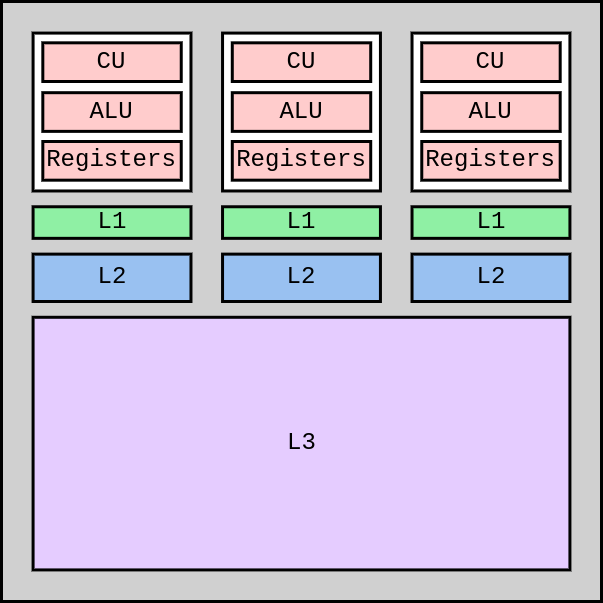

The diagram above was exported from draw.io. Its source (the exported page's mxGraphModel, read from the mxfile embedded in the PNG):
<mxGraphModel dx="2056" dy="1218" grid="1" gridSize="10" guides="1" tooltips="1" connect="1" arrows="1" fold="1" page="1" pageScale="1" pageWidth="850" pageHeight="1100" math="0" shadow="0">
  <root>
    <mxCell id="0" />
    <mxCell id="1" parent="0" />
    <mxCell id="-cntTJ3TW4yOcXrFvQFZ-1" value="" style="group" parent="1" vertex="1" connectable="0">
      <mxGeometry x="140" y="180" width="600" height="600" as="geometry" />
    </mxCell>
    <mxCell id="VLUZ75N3-F3q_jsqpljg-1" value="" style="rounded=0;whiteSpace=wrap;html=1;strokeWidth=3;fontFamily=Courier New;fontSize=24;fillColor=#D0D0D0;" parent="-cntTJ3TW4yOcXrFvQFZ-1" vertex="1">
      <mxGeometry width="600" height="600" as="geometry" />
    </mxCell>
    <mxCell id="VLUZ75N3-F3q_jsqpljg-5" value="L1" style="rounded=0;whiteSpace=wrap;html=1;strokeWidth=3;fillColor=#8ff0a4;fontFamily=Courier New;fontSize=24;" parent="-cntTJ3TW4yOcXrFvQFZ-1" vertex="1">
      <mxGeometry x="31.578947368421055" y="205.26315789473685" width="157.89473684210526" height="31.578947368421055" as="geometry" />
    </mxCell>
    <mxCell id="VLUZ75N3-F3q_jsqpljg-6" value="L1" style="rounded=0;whiteSpace=wrap;html=1;strokeWidth=3;fillColor=#8ff0a4;fontFamily=Courier New;fontSize=24;" parent="-cntTJ3TW4yOcXrFvQFZ-1" vertex="1">
      <mxGeometry x="221.05263157894737" y="205.26315789473685" width="157.89473684210526" height="31.578947368421055" as="geometry" />
    </mxCell>
    <mxCell id="VLUZ75N3-F3q_jsqpljg-7" value="L1" style="rounded=0;whiteSpace=wrap;html=1;strokeWidth=3;fillColor=#8ff0a4;fontFamily=Courier New;fontSize=24;" parent="-cntTJ3TW4yOcXrFvQFZ-1" vertex="1">
      <mxGeometry x="410.5263157894737" y="205.26315789473685" width="157.89473684210526" height="31.578947368421055" as="geometry" />
    </mxCell>
    <mxCell id="VLUZ75N3-F3q_jsqpljg-8" value="L2" style="rounded=0;whiteSpace=wrap;html=1;strokeWidth=3;fillColor=#99c1f1;fontFamily=Courier New;fontSize=24;" parent="-cntTJ3TW4yOcXrFvQFZ-1" vertex="1">
      <mxGeometry x="31.578947368421055" y="252.63157894736844" width="157.89473684210526" height="47.36842105263158" as="geometry" />
    </mxCell>
    <mxCell id="VLUZ75N3-F3q_jsqpljg-9" value="L2" style="rounded=0;whiteSpace=wrap;html=1;strokeWidth=3;fillColor=#99c1f1;fontFamily=Courier New;fontSize=24;" parent="-cntTJ3TW4yOcXrFvQFZ-1" vertex="1">
      <mxGeometry x="221.05263157894737" y="252.63157894736844" width="157.89473684210526" height="47.36842105263158" as="geometry" />
    </mxCell>
    <mxCell id="VLUZ75N3-F3q_jsqpljg-10" value="L2" style="rounded=0;whiteSpace=wrap;html=1;strokeWidth=3;fillColor=#99c1f1;fontFamily=Courier New;fontSize=24;" parent="-cntTJ3TW4yOcXrFvQFZ-1" vertex="1">
      <mxGeometry x="410.5263157894737" y="252.63157894736844" width="157.89473684210526" height="47.36842105263158" as="geometry" />
    </mxCell>
    <mxCell id="VLUZ75N3-F3q_jsqpljg-11" value="L3" style="rounded=0;whiteSpace=wrap;html=1;strokeWidth=3;fillColor=#E5CCFF;fontFamily=Courier New;fontSize=24;" parent="-cntTJ3TW4yOcXrFvQFZ-1" vertex="1">
      <mxGeometry x="31.578947368421055" y="315.7894736842105" width="536.8421052631579" height="252.63157894736844" as="geometry" />
    </mxCell>
    <mxCell id="-cntTJ3TW4yOcXrFvQFZ-15" value="" style="group" parent="-cntTJ3TW4yOcXrFvQFZ-1" vertex="1" connectable="0">
      <mxGeometry x="410.5289473684211" y="31.57894736842104" width="157.8947368421052" height="157.89473684210526" as="geometry" />
    </mxCell>
    <mxCell id="-cntTJ3TW4yOcXrFvQFZ-11" value="" style="rounded=0;whiteSpace=wrap;html=1;strokeWidth=3;fillColor=#FFFFFF;fontFamily=Courier New;fontSize=24;" parent="-cntTJ3TW4yOcXrFvQFZ-15" vertex="1">
      <mxGeometry width="157.89473684210526" height="157.89473684210526" as="geometry" />
    </mxCell>
    <mxCell id="-cntTJ3TW4yOcXrFvQFZ-12" value="CU" style="rounded=0;whiteSpace=wrap;html=1;strokeWidth=3;fillColor=#FFCCCC;fontFamily=Courier New;fontSize=24;" parent="-cntTJ3TW4yOcXrFvQFZ-15" vertex="1">
      <mxGeometry x="9.741052631578896" y="9.741052631578953" width="138.42" height="38.68" as="geometry" />
    </mxCell>
    <mxCell id="-cntTJ3TW4yOcXrFvQFZ-13" value="ALU" style="rounded=0;whiteSpace=wrap;html=1;strokeWidth=3;fillColor=#FFCCCC;fontFamily=Courier New;fontSize=24;" parent="-cntTJ3TW4yOcXrFvQFZ-15" vertex="1">
      <mxGeometry x="9.741052631578896" y="59.61105263157896" width="138.42" height="38.68" as="geometry" />
    </mxCell>
    <mxCell id="-cntTJ3TW4yOcXrFvQFZ-14" value="Registers" style="rounded=0;whiteSpace=wrap;html=1;strokeWidth=3;fillColor=#FFCCCC;fontFamily=Courier New;fontSize=24;" parent="-cntTJ3TW4yOcXrFvQFZ-15" vertex="1">
      <mxGeometry x="9.741052631578896" y="108.42105263157896" width="138.42" height="38.68" as="geometry" />
    </mxCell>
    <mxCell id="-cntTJ3TW4yOcXrFvQFZ-16" value="" style="group" parent="-cntTJ3TW4yOcXrFvQFZ-1" vertex="1" connectable="0">
      <mxGeometry x="221.04894736842107" y="31.57894736842104" width="157.89473684210526" height="157.89473684210526" as="geometry" />
    </mxCell>
    <mxCell id="-cntTJ3TW4yOcXrFvQFZ-7" value="" style="rounded=0;whiteSpace=wrap;html=1;strokeWidth=3;fillColor=#FFFFFF;fontFamily=Courier New;fontSize=24;" parent="-cntTJ3TW4yOcXrFvQFZ-16" vertex="1">
      <mxGeometry width="157.89473684210526" height="157.89473684210526" as="geometry" />
    </mxCell>
    <mxCell id="-cntTJ3TW4yOcXrFvQFZ-8" value="CU" style="rounded=0;whiteSpace=wrap;html=1;strokeWidth=3;fillColor=#FFCCCC;fontFamily=Courier New;fontSize=24;" parent="-cntTJ3TW4yOcXrFvQFZ-16" vertex="1">
      <mxGeometry x="9.741052631578953" y="9.741052631578945" width="138.42" height="38.68" as="geometry" />
    </mxCell>
    <mxCell id="-cntTJ3TW4yOcXrFvQFZ-9" value="ALU" style="rounded=0;whiteSpace=wrap;html=1;strokeWidth=3;fillColor=#FFCCCC;fontFamily=Courier New;fontSize=24;" parent="-cntTJ3TW4yOcXrFvQFZ-16" vertex="1">
      <mxGeometry x="9.741052631578953" y="59.61105263157894" width="138.42" height="38.68" as="geometry" />
    </mxCell>
    <mxCell id="-cntTJ3TW4yOcXrFvQFZ-10" value="Registers" style="rounded=0;whiteSpace=wrap;html=1;strokeWidth=3;fillColor=#FFCCCC;fontFamily=Courier New;fontSize=24;" parent="-cntTJ3TW4yOcXrFvQFZ-16" vertex="1">
      <mxGeometry x="9.741052631578953" y="108.42105263157896" width="138.42" height="38.68" as="geometry" />
    </mxCell>
    <mxCell id="-cntTJ3TW4yOcXrFvQFZ-17" value="" style="group" parent="-cntTJ3TW4yOcXrFvQFZ-1" vertex="1" connectable="0">
      <mxGeometry x="31.57894736842104" y="31.57894736842104" width="157.89473684210526" height="157.89473684210526" as="geometry" />
    </mxCell>
    <mxCell id="VLUZ75N3-F3q_jsqpljg-2" value="" style="rounded=0;whiteSpace=wrap;html=1;strokeWidth=3;fillColor=#FFFFFF;fontFamily=Courier New;fontSize=24;" parent="-cntTJ3TW4yOcXrFvQFZ-17" vertex="1">
      <mxGeometry width="157.89473684210526" height="157.89473684210526" as="geometry" />
    </mxCell>
    <mxCell id="-cntTJ3TW4yOcXrFvQFZ-2" value="CU" style="rounded=0;whiteSpace=wrap;html=1;strokeWidth=3;fillColor=#FFCCCC;fontFamily=Courier New;fontSize=24;" parent="-cntTJ3TW4yOcXrFvQFZ-17" vertex="1">
      <mxGeometry x="9.741052631578945" y="9.741052631578945" width="138.42" height="38.68" as="geometry" />
    </mxCell>
    <mxCell id="-cntTJ3TW4yOcXrFvQFZ-3" value="ALU" style="rounded=0;whiteSpace=wrap;html=1;strokeWidth=3;fillColor=#FFCCCC;fontFamily=Courier New;fontSize=24;" parent="-cntTJ3TW4yOcXrFvQFZ-17" vertex="1">
      <mxGeometry x="9.741052631578938" y="59.61105263157894" width="138.42" height="38.68" as="geometry" />
    </mxCell>
    <mxCell id="-cntTJ3TW4yOcXrFvQFZ-4" value="Registers" style="rounded=0;whiteSpace=wrap;html=1;strokeWidth=3;fillColor=#FFCCCC;fontFamily=Courier New;fontSize=24;" parent="-cntTJ3TW4yOcXrFvQFZ-17" vertex="1">
      <mxGeometry x="9.741052631578938" y="108.42105263157896" width="138.42" height="38.68" as="geometry" />
    </mxCell>
  </root>
</mxGraphModel>